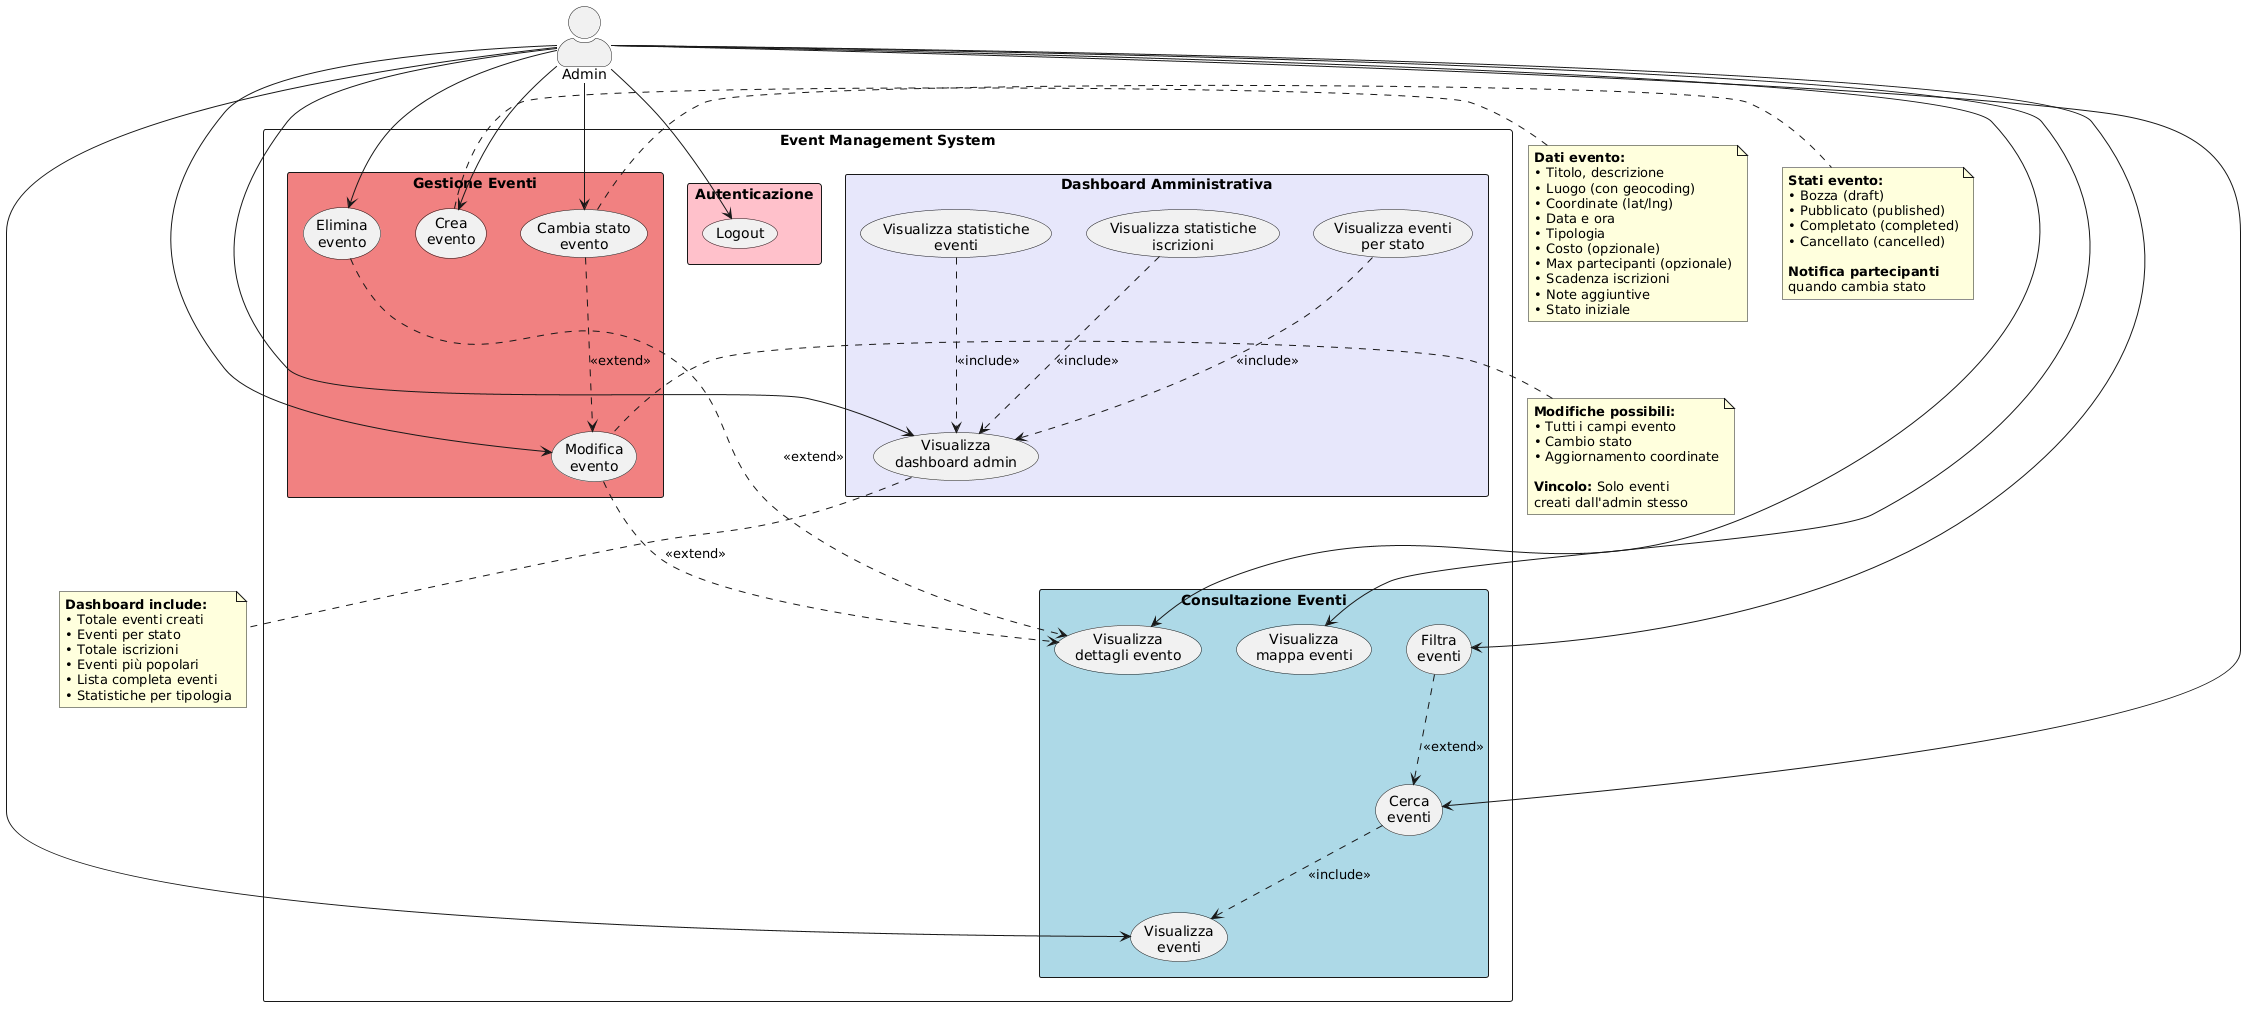

The diagram above was rendered by PlantUML. Its source (embedded in the PNG):
@startuml
skinparam actorStyle awesome
skinparam packageStyle rectangle
skinparam shadowing false

actor "Admin" as Admin

rectangle "Event Management System" {
  
  package "Autenticazione" #Pink {
    usecase "Logout" as UC0
  }
  
  package "Consultazione Eventi" #LightBlue {
    usecase "Visualizza\neventi" as UC1
    usecase "Cerca\neventi" as UC2
    usecase "Filtra\neventi" as UC3
    usecase "Visualizza\ndettagli evento" as UC4
    usecase "Visualizza\nmappa eventi" as UC5
  }
  
  package "Gestione Eventi" #LightCoral {
    usecase "Crea\nevento" as UC6
    usecase "Modifica\nevento" as UC7
    usecase "Elimina\nevento" as UC8
    usecase "Cambia stato\nevento" as UC9
  }
  
  package "Dashboard Amministrativa" #Lavender {
    usecase "Visualizza\ndashboard admin" as UC10
    usecase "Visualizza statistiche\neventi" as UC11
    usecase "Visualizza statistiche\niscrizioni" as UC12
    usecase "Visualizza eventi\nper stato" as UC13
  }
}

' Relazioni
Admin --> UC0
Admin --> UC1
Admin --> UC2
Admin --> UC3
Admin --> UC4
Admin --> UC5
Admin --> UC6
Admin --> UC7
Admin --> UC8
Admin --> UC9
Admin --> UC10

' Relazioni include/extend
UC2 ..> UC1 : <<include>>
UC3 ..> UC2 : <<extend>>
UC7 ..> UC4 : <<extend>>
UC8 ..> UC4 : <<extend>>
UC9 ..> UC7 : <<extend>>
UC11 ..> UC10 : <<include>>
UC12 ..> UC10 : <<include>>
UC13 ..> UC10 : <<include>>

note right of UC6
  **Dati evento:**
  • Titolo, descrizione
  • Luogo (con geocoding)
  • Coordinate (lat/lng)
  • Data e ora
  • Tipologia
  • Costo (opzionale)
  • Max partecipanti (opzionale)
  • Scadenza iscrizioni
  • Note aggiuntive
  • Stato iniziale
end note

note right of UC9
  **Stati evento:**
  • Bozza (draft)
  • Pubblicato (published)
  • Completato (completed)
  • Cancellato (cancelled)
  
  **Notifica partecipanti**
  quando cambia stato
end note

note bottom of UC10
  **Dashboard include:**
  • Totale eventi creati
  • Eventi per stato
  • Totale iscrizioni
  • Eventi più popolari
  • Lista completa eventi
  • Statistiche per tipologia
end note

note left of UC7
  **Modifiche possibili:**
  • Tutti i campi evento
  • Cambio stato
  • Aggiornamento coordinate
  
  **Vincolo:** Solo eventi
  creati dall'admin stesso
end note
@enduml